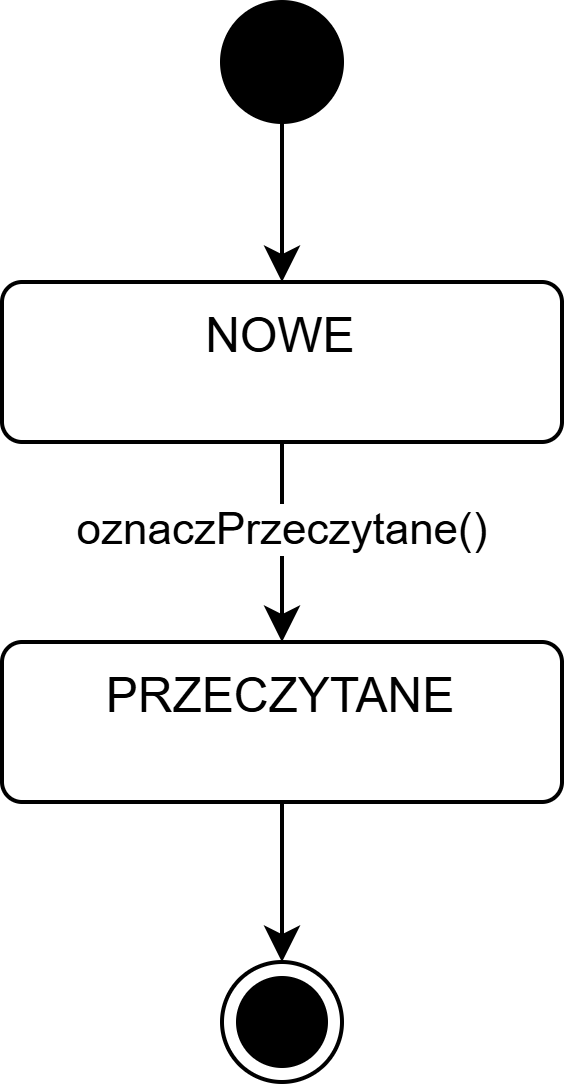

The diagram above was exported from draw.io. Its source (the exported page's mxGraphModel, read from the mxfile embedded in the PNG):
<mxGraphModel dx="1465" dy="841" grid="1" gridSize="10" guides="1" tooltips="1" connect="1" arrows="1" fold="1" page="1" pageScale="1" pageWidth="827" pageHeight="1169" math="0" shadow="0">
  <root>
    <mxCell id="0" />
    <mxCell id="1" parent="0" />
    <mxCell id="P8FkgWOVGTobcRtS5mm_-55" edge="1" parent="1" source="P8FkgWOVGTobcRtS5mm_-56" style="edgeStyle=none;html=1;" target="P8FkgWOVGTobcRtS5mm_-59">
      <mxGeometry relative="1" as="geometry" />
    </mxCell>
    <mxCell id="P8FkgWOVGTobcRtS5mm_-56" parent="1" style="ellipse;fillColor=strokeColor;html=1;" value="" vertex="1">
      <mxGeometry height="30" width="30" x="335" y="270" as="geometry" />
    </mxCell>
    <mxCell id="P8FkgWOVGTobcRtS5mm_-57" edge="1" parent="1" source="P8FkgWOVGTobcRtS5mm_-59" style="edgeStyle=none;html=1;entryX=0.5;entryY=0;entryDx=0;entryDy=0;" target="P8FkgWOVGTobcRtS5mm_-61">
      <mxGeometry relative="1" as="geometry" />
    </mxCell>
    <mxCell id="P8FkgWOVGTobcRtS5mm_-58" connectable="0" parent="P8FkgWOVGTobcRtS5mm_-57" style="edgeLabel;html=1;align=center;verticalAlign=middle;resizable=0;points=[];inheritText=1;" value="oznaczPrzeczytane()" vertex="1">
      <mxGeometry relative="1" x="-0.1547" y="-1" as="geometry">
        <mxPoint as="offset" />
      </mxGeometry>
    </mxCell>
    <mxCell id="P8FkgWOVGTobcRtS5mm_-59" parent="1" style="html=1;align=center;verticalAlign=top;rounded=1;absoluteArcSize=1;arcSize=10;dashed=0;whiteSpace=wrap;" value="NOWE" vertex="1">
      <mxGeometry height="40" width="140" x="280" y="340" as="geometry" />
    </mxCell>
    <mxCell id="P8FkgWOVGTobcRtS5mm_-60" edge="1" parent="1" source="P8FkgWOVGTobcRtS5mm_-61" style="edgeStyle=none;html=1;" target="P8FkgWOVGTobcRtS5mm_-62">
      <mxGeometry relative="1" as="geometry" />
    </mxCell>
    <mxCell id="P8FkgWOVGTobcRtS5mm_-61" parent="1" style="html=1;align=center;verticalAlign=top;rounded=1;absoluteArcSize=1;arcSize=10;dashed=0;whiteSpace=wrap;" value="PRZECZYTANE" vertex="1">
      <mxGeometry height="40" width="140" x="280" y="430" as="geometry" />
    </mxCell>
    <mxCell id="P8FkgWOVGTobcRtS5mm_-62" parent="1" style="ellipse;html=1;shape=endState;fillColor=strokeColor;" value="" vertex="1">
      <mxGeometry height="30" width="30" x="335" y="510" as="geometry" />
    </mxCell>
  </root>
</mxGraphModel>